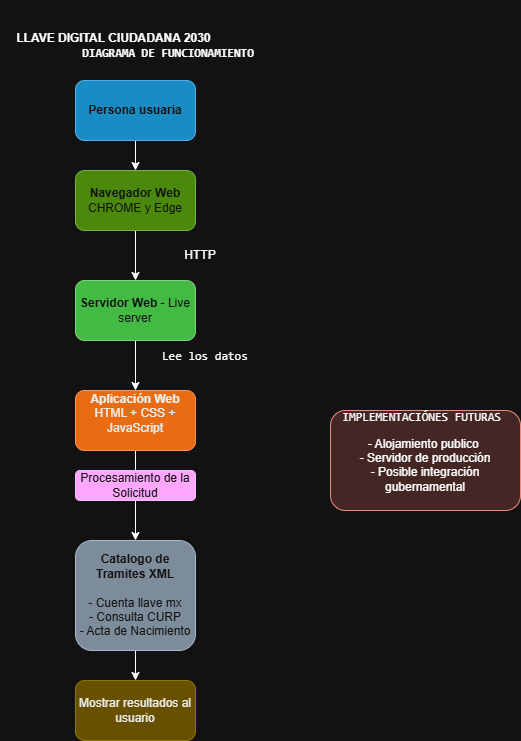

The diagram above was exported from draw.io. Its source (the exported page's mxGraphModel, read from the mxfile embedded in the PNG):
<mxGraphModel dx="1717" dy="1037" grid="1" gridSize="10" guides="1" tooltips="1" connect="1" arrows="1" fold="1" page="1" pageScale="1" pageWidth="827" pageHeight="1169" math="0" shadow="0">
  <root>
    <mxCell id="0" />
    <mxCell id="1" parent="0" />
    <mxCell id="hy5wy_OMFHoEWjgpSVCE-5" edge="1" parent="1" source="hy5wy_OMFHoEWjgpSVCE-1" style="edgeStyle=orthogonalEdgeStyle;rounded=0;orthogonalLoop=1;jettySize=auto;html=1;" target="hy5wy_OMFHoEWjgpSVCE-4" value="">
      <mxGeometry relative="1" as="geometry" />
    </mxCell>
    <mxCell id="hy5wy_OMFHoEWjgpSVCE-1" parent="1" style="rounded=1;whiteSpace=wrap;html=1;roundedPerimeter=1;fillColor=#1ba1e2;fontColor=#ffffff;strokeColor=#006EAF;" value="&lt;b&gt;Persona usuaria&lt;/b&gt;" vertex="1">
      <mxGeometry height="60" width="120" x="335" y="110" as="geometry" />
    </mxCell>
    <mxCell id="hy5wy_OMFHoEWjgpSVCE-2" parent="1" style="text;html=1;whiteSpace=wrap;strokeColor=none;fillColor=none;align=center;verticalAlign=middle;rounded=0;" value="&lt;pre dir=&quot;ltr&quot;&gt;&lt;div style=&quot;text-align: justify;&quot;&gt;&lt;span style=&quot;background-color: transparent; color: light-dark(#000000, var(--ge-light-color, #ffffff)); font-family: Helvetica; white-space: normal;&quot;&gt;&lt;b&gt;LLAVE DIGITAL CIUDADANA 2030&lt;/b&gt;&lt;/span&gt;&lt;/div&gt;&lt;code&gt;&lt;b&gt;          DIAGRAMA DE FUNCIONAMIENTO&lt;/b&gt;&lt;/code&gt;&lt;/pre&gt;" vertex="1">
      <mxGeometry height="90" width="270" x="260" y="30" as="geometry" />
    </mxCell>
    <mxCell id="hy5wy_OMFHoEWjgpSVCE-7" edge="1" parent="1" source="hy5wy_OMFHoEWjgpSVCE-4" style="edgeStyle=orthogonalEdgeStyle;rounded=0;orthogonalLoop=1;jettySize=auto;html=1;" target="hy5wy_OMFHoEWjgpSVCE-6" value="">
      <mxGeometry relative="1" as="geometry" />
    </mxCell>
    <mxCell id="hy5wy_OMFHoEWjgpSVCE-4" parent="1" style="whiteSpace=wrap;html=1;rounded=1;roundedPerimeter=1;fillColor=#60a917;fontColor=#ffffff;strokeColor=#2D7600;" value="&lt;b&gt;Navegador Web&lt;/b&gt;&lt;div&gt;CHROME y Edge&lt;/div&gt;" vertex="1">
      <mxGeometry height="60" width="120" x="335" y="200" as="geometry" />
    </mxCell>
    <mxCell id="hy5wy_OMFHoEWjgpSVCE-14" edge="1" parent="1" source="hy5wy_OMFHoEWjgpSVCE-6" style="edgeStyle=orthogonalEdgeStyle;rounded=0;orthogonalLoop=1;jettySize=auto;html=1;" target="hy5wy_OMFHoEWjgpSVCE-12" value="">
      <mxGeometry relative="1" as="geometry" />
    </mxCell>
    <mxCell id="hy5wy_OMFHoEWjgpSVCE-6" parent="1" style="whiteSpace=wrap;html=1;rounded=1;roundedPerimeter=1;fillColor=#008a00;fontColor=#ffffff;strokeColor=#005700;" value="&lt;b&gt;Servidor Web&lt;/b&gt; - Live server" vertex="1">
      <mxGeometry height="60" width="120" x="335" y="310" as="geometry" />
    </mxCell>
    <mxCell id="hy5wy_OMFHoEWjgpSVCE-8" parent="1" style="text;html=1;whiteSpace=wrap;strokeColor=none;fillColor=none;align=center;verticalAlign=middle;rounded=0;" value="HTTP" vertex="1">
      <mxGeometry height="30" width="60" x="430" y="270" as="geometry" />
    </mxCell>
    <mxCell id="hy5wy_OMFHoEWjgpSVCE-19" edge="1" parent="1" source="hy5wy_OMFHoEWjgpSVCE-12" style="edgeStyle=orthogonalEdgeStyle;rounded=0;orthogonalLoop=1;jettySize=auto;html=1;" target="hy5wy_OMFHoEWjgpSVCE-18" value="">
      <mxGeometry relative="1" as="geometry" />
    </mxCell>
    <mxCell id="hy5wy_OMFHoEWjgpSVCE-12" parent="1" style="whiteSpace=wrap;html=1;rounded=1;roundedPerimeter=1;fillColor=#fa6800;fontColor=#000000;strokeColor=#C73500;" value="&lt;b&gt;Aplicación Web&lt;/b&gt;&lt;div&gt;HTML + CSS + JavaScript&lt;br&gt;&lt;div&gt;&lt;br&gt;&lt;/div&gt;&lt;/div&gt;" vertex="1">
      <mxGeometry height="60" width="120" x="335" y="420" as="geometry" />
    </mxCell>
    <mxCell id="hy5wy_OMFHoEWjgpSVCE-15" parent="1" style="text;whiteSpace=wrap;html=1;" value="&lt;pre dir=&quot;ltr&quot;&gt;&lt;code&gt;Lee los datos&lt;/code&gt;&lt;/pre&gt;" vertex="1">
      <mxGeometry height="60" width="120" x="420" y="360" as="geometry" />
    </mxCell>
    <mxCell id="hy5wy_OMFHoEWjgpSVCE-23" edge="1" parent="1" source="hy5wy_OMFHoEWjgpSVCE-18" style="edgeStyle=orthogonalEdgeStyle;rounded=0;orthogonalLoop=1;jettySize=auto;html=1;" target="hy5wy_OMFHoEWjgpSVCE-22" value="">
      <mxGeometry relative="1" as="geometry" />
    </mxCell>
    <mxCell id="hy5wy_OMFHoEWjgpSVCE-18" parent="1" style="rounded=1;whiteSpace=wrap;html=1;roundedPerimeter=1;fillColor=#647687;fontColor=#ffffff;strokeColor=#314354;" value="&lt;b&gt;Catalogo de Tramites XML&lt;/b&gt;&lt;br&gt;&lt;div&gt;&lt;br&gt;&lt;/div&gt;&lt;div&gt;- Cuenta llave mx&lt;/div&gt;&lt;div&gt;- Consulta CURP&lt;/div&gt;&lt;div&gt;- Acta de Nacimiento&lt;/div&gt;" vertex="1">
      <mxGeometry height="110" width="120" x="335" y="570" as="geometry" />
    </mxCell>
    <mxCell id="hy5wy_OMFHoEWjgpSVCE-20" parent="1" style="rounded=1;whiteSpace=wrap;html=1;roundedPerimeter=1;fillColor=#fad9d5;strokeColor=#ae4132;" value="&lt;br&gt;&lt;pre dir=&quot;ltr&quot;&gt;&lt;code&gt;IMPLEMENTACIÓNES FUTURAS &lt;/code&gt;&lt;/pre&gt;- Alojamiento publico&amp;nbsp;&lt;div&gt;- Servidor de producción&lt;/div&gt;&lt;div&gt;- Posible integración gubernamental&lt;/div&gt;&lt;div&gt;&amp;nbsp;&lt;br&gt;&lt;br&gt;&lt;div&gt;&lt;br&gt;&lt;/div&gt;&lt;/div&gt;" vertex="1">
      <mxGeometry height="100" width="190" x="590" y="440" as="geometry" />
    </mxCell>
    <mxCell id="hy5wy_OMFHoEWjgpSVCE-21" parent="1" style="rounded=1;whiteSpace=wrap;html=1;roundedPerimeter=1;fillColor=#6a00ff;strokeColor=#3700CC;fontColor=#ffffff;" value="Procesamiento de la Solicitud" vertex="1">
      <mxGeometry height="30" width="120" x="335" y="500" as="geometry" />
    </mxCell>
    <mxCell id="hy5wy_OMFHoEWjgpSVCE-22" parent="1" style="rounded=1;whiteSpace=wrap;html=1;roundedPerimeter=1;fillColor=#e3c800;fontColor=#000000;strokeColor=#B09500;" value="Mostrar resultados al usuario" vertex="1">
      <mxGeometry height="60" width="120" x="335" y="710" as="geometry" />
    </mxCell>
  </root>
</mxGraphModel>